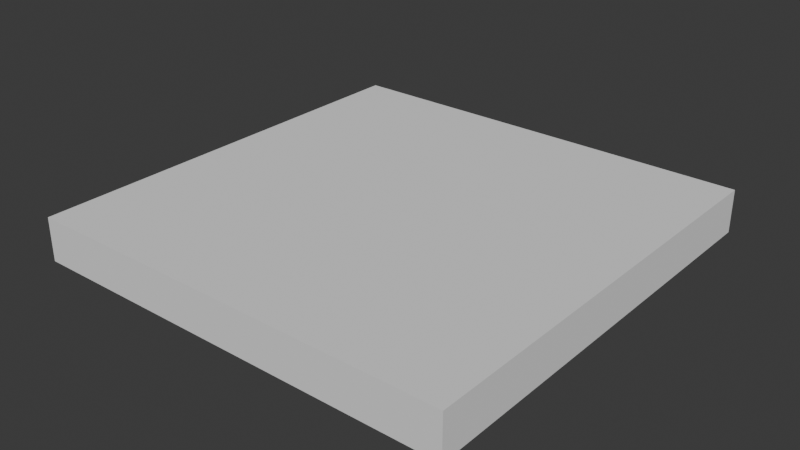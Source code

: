 # Source: FI-060_Communal_Hallway_Floor.blend  (saved by Blender 4.2.66; exported with 4.5.12 LTS)
import bpy
from mathutils import Matrix  # noqa: F401  (used for matrix-valued properties, if any)

bpy.ops.wm.read_factory_settings(use_empty=True)
scene = bpy.context.scene
scene.name = 'Scene'

# ---- collections
col_collection = bpy.data.collections.new('Collection'); scene.collection.children.link(col_collection)
col_export = bpy.data.collections.new('Export'); scene.collection.children.link(col_export)

# ---- world
world_world = bpy.data.worlds.new('World'); scene.world = world_world
world_world.use_nodes = True; world_world.node_tree.nodes.clear()
_N = world_world.node_tree.nodes; _L = world_world.node_tree.links
n0 = _N.new('ShaderNodeOutputWorld'); n0.name = 'World Output'; n0.location = (300, 300)
n1 = _N.new('ShaderNodeBackground'); n1.name = 'Background'; n1.location = (10, 300)
n1.inputs[0].default_value = (0.05088, 0.05088, 0.05088, 1.0)
_L.new(n1.outputs[0], n0.inputs[0])
n0.is_active_output = True
world_world.color = (0.05088, 0.05088, 0.05088)
world_world.sun_shadow_jitter_overblur = 0.0

# ---- meshes
me_cube_001 = bpy.data.meshes.new('Cube.001')
me_cube_001.from_pydata([(-1.025, -1.0, -0.2), (-1.025, -1.0, 0.0), (-1.025, 1.0, -0.2), (-1.025, 1.0, 0.0), (1.025, -1.0, -0.2), (1.025, -1.0, 0.0), (1.025, 1.0, -0.2), (1.025, 1.0, 0.0)], [], [(0, 1, 3, 2), (2, 3, 7, 6), (6, 7, 5, 4), (4, 5, 1, 0), (2, 6, 4, 0), (7, 3, 1, 5)])
_uv = me_cube_001.uv_layers.new(name='UVMap')
_uv.uv.foreach_set('vector', [0.375, 0.0, 0.625, 0.0, 0.625, 0.25, 0.375, 0.25, 0.375, 0.25, 0.625, 0.25, 0.625, 0.5, 0.375, 0.5, 0.375, 0.5, 0.625, 0.5, 0.625, 0.75, 0.375, 0.75, 0.375, 0.75, 0.625, 0.75, 0.625, 1.0, 0.375, 1.0, 0.125, 0.5, 0.375, 0.5, 0.375, 0.75, 0.125, 0.75, 0.1671, 0.1654, 0.8343, 0.1654, 0.833, 0.8328, 0.1658, 0.8328])
me_cube_001.update()

# ---- objects
ob_fi_060_communal_hallway_floor = bpy.data.objects.new('FI-060 Communal Hallway Floor', me_cube_001)

# ---- transforms, parenting, visibility, modifiers, constraints
ob_fi_060_communal_hallway_floor.location = (0.0, 0.0, 0.0)
ob_fi_060_communal_hallway_floor.scale = (0.9756, 1.0, 1.0)

# ---- collection membership
col_export.objects.link(ob_fi_060_communal_hallway_floor)

# ---- scene / render settings (as saved in the file)
scene.frame_start = 1; scene.frame_end = 250; scene.frame_set(1)
scene.render.engine = 'BLENDER_EEVEE_NEXT'
bpy.context.view_layer.update()

# ---- added for rendering (the .blend has no active camera and no usable light): camera, sun
cam_auto = bpy.data.cameras.new('AutoCamera')
cam_auto.lens = 50.0
cam_auto.sensor_width = 36.0
cam_auto.clip_end = 1000.0
ob_auto_camera = bpy.data.objects.new('AutoCamera', cam_auto)
scene.collection.objects.link(ob_auto_camera)
ob_auto_camera.location = (2.62346, -3.14816, 1.99877)
ob_auto_camera.rotation_euler = (1.09748, -7.21219e-08, 0.694738)
scene.camera = ob_auto_camera
light_auto_sun = bpy.data.lights.new('AutoSun', 'SUN')
light_auto_sun.energy = 3.0
light_auto_sun.angle = 0.0523599
ob_auto_sun = bpy.data.objects.new('AutoSun', light_auto_sun)
scene.collection.objects.link(ob_auto_sun)
ob_auto_sun.rotation_euler = (0.872665, 0.174533, 0.523599)
bpy.context.view_layer.update()
